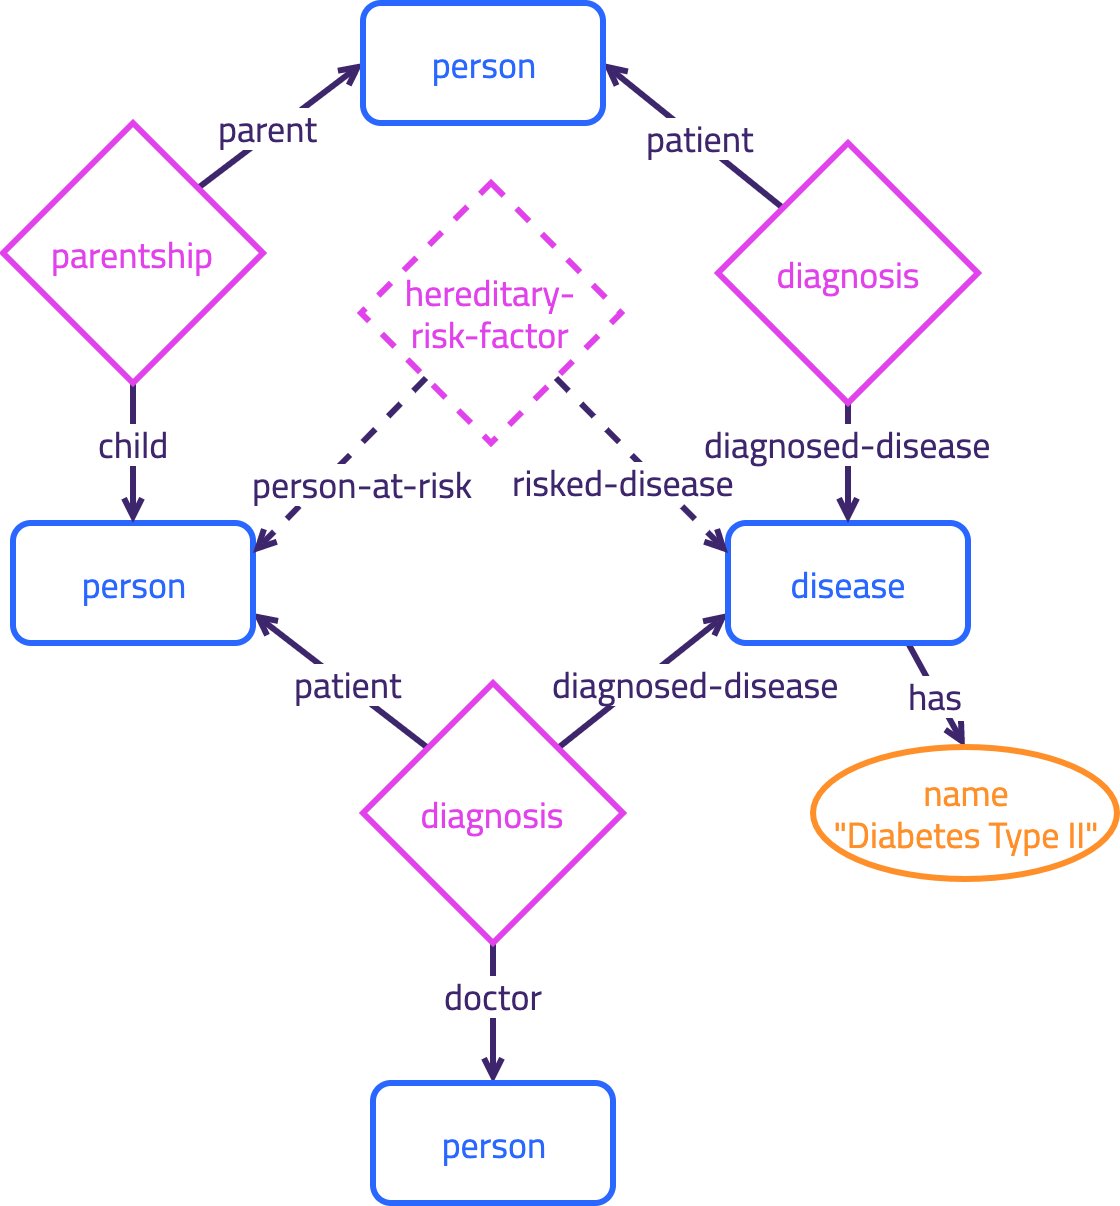

The diagram above was exported from draw.io. Its source (the exported page's mxGraphModel, read from the mxfile embedded in the PNG):
<mxGraphModel dx="946" dy="1849" grid="1" gridSize="10" guides="1" tooltips="1" connect="1" arrows="1" fold="1" page="1" pageScale="1" pageWidth="827" pageHeight="1169" background="#ffffff" math="0" shadow="0">
  <root>
    <mxCell id="0" />
    <mxCell id="1" parent="0" />
    <mxCell id="S5EGxpbsI7Gl5wp_Yc9P-9" value="" style="endArrow=open;html=1;exitX=1;exitY=0;exitDx=0;exitDy=0;entryX=0;entryY=0.75;entryDx=0;entryDy=0;endFill=0;strokeWidth=3;strokeColor=#3E266D;" parent="1" source="S5EGxpbsI7Gl5wp_Yc9P-3" target="S5EGxpbsI7Gl5wp_Yc9P-8" edge="1">
      <mxGeometry width="50" height="50" relative="1" as="geometry">
        <mxPoint x="30" y="310" as="sourcePoint" />
        <mxPoint x="80" y="260" as="targetPoint" />
      </mxGeometry>
    </mxCell>
    <mxCell id="S5EGxpbsI7Gl5wp_Yc9P-10" value="diagnosed-disease" style="text;html=1;resizable=0;points=[];align=center;verticalAlign=middle;labelBackgroundColor=#ffffff;fontFamily=Titillium Web;fontColor=#3E266D;fontSize=18;" parent="S5EGxpbsI7Gl5wp_Yc9P-9" vertex="1" connectable="0">
      <mxGeometry x="-0.1818" relative="1" as="geometry">
        <mxPoint x="34.5" y="-5" as="offset" />
      </mxGeometry>
    </mxCell>
    <mxCell id="S5EGxpbsI7Gl5wp_Yc9P-11" value="" style="endArrow=open;html=1;exitX=0;exitY=0;exitDx=0;exitDy=0;entryX=1;entryY=0.75;entryDx=0;entryDy=0;endFill=0;strokeWidth=3;strokeColor=#3E266D;" parent="1" source="S5EGxpbsI7Gl5wp_Yc9P-3" target="S5EGxpbsI7Gl5wp_Yc9P-4" edge="1">
      <mxGeometry width="50" height="50" relative="1" as="geometry">
        <mxPoint x="30" y="330" as="sourcePoint" />
        <mxPoint x="80" y="280" as="targetPoint" />
      </mxGeometry>
    </mxCell>
    <mxCell id="S5EGxpbsI7Gl5wp_Yc9P-12" value="patient" style="text;html=1;resizable=0;points=[];align=center;verticalAlign=middle;labelBackgroundColor=#ffffff;fontFamily=Titillium Web;fontColor=#3E266D;fontSize=18;" parent="S5EGxpbsI7Gl5wp_Yc9P-11" vertex="1" connectable="0">
      <mxGeometry x="-0.0182" y="2" relative="1" as="geometry">
        <mxPoint x="4" y="-1" as="offset" />
      </mxGeometry>
    </mxCell>
    <mxCell id="dcg6WKP4uHPR3eXJ3rQL-11" value="has" style="edgeStyle=none;orthogonalLoop=1;jettySize=auto;html=1;endArrow=open;endFill=0;strokeWidth=3;fontFamily=Titillium Web;entryX=0.5;entryY=0;entryDx=0;entryDy=0;strokeColor=#3E266D;labelBackgroundColor=#ffffff;fontColor=#3E266D;fontSize=18;exitX=0.75;exitY=1;exitDx=0;exitDy=0;" parent="1" source="S5EGxpbsI7Gl5wp_Yc9P-8" target="dcg6WKP4uHPR3eXJ3rQL-12" edge="1">
      <mxGeometry relative="1" as="geometry">
        <mxPoint x="290" y="460" as="sourcePoint" />
        <mxPoint x="558" y="601" as="targetPoint" />
      </mxGeometry>
    </mxCell>
    <mxCell id="dcg6WKP4uHPR3eXJ3rQL-13" value="doctor" style="edgeStyle=none;orthogonalLoop=1;jettySize=auto;html=1;endArrow=open;endFill=0;strokeWidth=3;fontFamily=Titillium Web;strokeColor=#3E266D;labelBackgroundColor=#ffffff;fontColor=#3E266D;fontSize=18;exitX=0.5;exitY=1;exitDx=0;exitDy=0;entryX=0.5;entryY=0;entryDx=0;entryDy=0;" parent="1" source="S5EGxpbsI7Gl5wp_Yc9P-3" target="dcg6WKP4uHPR3eXJ3rQL-4" edge="1">
      <mxGeometry x="-0.25" relative="1" as="geometry">
        <mxPoint x="360" y="360" as="sourcePoint" />
        <mxPoint x="360" y="440" as="targetPoint" />
        <mxPoint as="offset" />
      </mxGeometry>
    </mxCell>
    <mxCell id="S5EGxpbsI7Gl5wp_Yc9P-3" value="&lt;font style=&quot;font-size: 18px&quot; face=&quot;Titillium Web&quot;&gt;diagnosis&lt;/font&gt;" style="rhombus;whiteSpace=wrap;html=1;strokeWidth=3;fillColor=none;strokeColor=#E142EC;fontColor=#E142EC;" parent="1" vertex="1">
      <mxGeometry x="265" y="230" width="130" height="130" as="geometry" />
    </mxCell>
    <mxCell id="S5EGxpbsI7Gl5wp_Yc9P-4" value="&lt;font style=&quot;font-size: 18px&quot; face=&quot;Titillium Web&quot;&gt;person&lt;/font&gt;" style="rounded=1;whiteSpace=wrap;html=1;strokeWidth=3;fillColor=none;strokeColor=#2967FF;fontColor=#2967FF;" parent="1" vertex="1">
      <mxGeometry x="90" y="150" width="120" height="60" as="geometry" />
    </mxCell>
    <mxCell id="S5EGxpbsI7Gl5wp_Yc9P-8" value="&lt;font style=&quot;font-size: 18px&quot; face=&quot;Titillium Web&quot;&gt;disease&lt;/font&gt;" style="rounded=1;whiteSpace=wrap;html=1;strokeWidth=3;fillColor=none;strokeColor=#2967FF;fontColor=#2967FF;" parent="1" vertex="1">
      <mxGeometry x="447.5" y="150" width="120" height="60" as="geometry" />
    </mxCell>
    <mxCell id="dcg6WKP4uHPR3eXJ3rQL-4" value="&lt;font style=&quot;font-size: 18px&quot; face=&quot;Titillium Web&quot;&gt;person&lt;/font&gt;" style="rounded=1;whiteSpace=wrap;html=1;strokeWidth=3;fillColor=none;strokeColor=#2967FF;fontColor=#2967FF;" parent="1" vertex="1">
      <mxGeometry x="270" y="430" width="120" height="60" as="geometry" />
    </mxCell>
    <mxCell id="dcg6WKP4uHPR3eXJ3rQL-12" value="&lt;span style=&quot;font-size: 18px&quot;&gt;name&lt;br&gt;&quot;Diabetes Type II&quot;&lt;br&gt;&lt;/span&gt;" style="ellipse;whiteSpace=wrap;html=1;fillColor=none;gradientColor=none;fontFamily=Titillium Web;align=center;strokeWidth=3;strokeColor=#FF8F29;fontColor=#FF8F29;" parent="1" vertex="1">
      <mxGeometry x="490" y="262" width="152" height="66" as="geometry" />
    </mxCell>
    <mxCell id="kPR5YcjjI9TcvRTdnXyc-3" value="" style="endArrow=open;html=1;exitX=0.5;exitY=1;exitDx=0;exitDy=0;entryX=0.5;entryY=0;entryDx=0;entryDy=0;endFill=0;strokeWidth=3;strokeColor=#3E266D;" edge="1" parent="1" source="kPR5YcjjI9TcvRTdnXyc-7" target="S5EGxpbsI7Gl5wp_Yc9P-8">
      <mxGeometry width="50" height="50" relative="1" as="geometry">
        <mxPoint x="50" y="36" as="sourcePoint" />
        <mxPoint x="467.5" y="-79" as="targetPoint" />
      </mxGeometry>
    </mxCell>
    <mxCell id="kPR5YcjjI9TcvRTdnXyc-4" value="diagnosed-disease" style="text;html=1;resizable=0;points=[];align=center;verticalAlign=middle;labelBackgroundColor=#ffffff;fontFamily=Titillium Web;fontColor=#3E266D;fontSize=18;" vertex="1" connectable="0" parent="kPR5YcjjI9TcvRTdnXyc-3">
      <mxGeometry x="-0.1818" relative="1" as="geometry">
        <mxPoint x="-0.5" y="-5" as="offset" />
      </mxGeometry>
    </mxCell>
    <mxCell id="kPR5YcjjI9TcvRTdnXyc-5" value="" style="endArrow=open;html=1;exitX=0;exitY=0;exitDx=0;exitDy=0;entryX=1;entryY=0.5;entryDx=0;entryDy=0;endFill=0;strokeWidth=3;strokeColor=#3E266D;" edge="1" parent="1" source="kPR5YcjjI9TcvRTdnXyc-7" target="kPR5YcjjI9TcvRTdnXyc-13">
      <mxGeometry width="50" height="50" relative="1" as="geometry">
        <mxPoint x="50" y="56" as="sourcePoint" />
        <mxPoint x="230" y="-79" as="targetPoint" />
      </mxGeometry>
    </mxCell>
    <mxCell id="kPR5YcjjI9TcvRTdnXyc-6" value="patient" style="text;html=1;resizable=0;points=[];align=center;verticalAlign=middle;labelBackgroundColor=#ffffff;fontFamily=Titillium Web;fontColor=#3E266D;fontSize=18;" vertex="1" connectable="0" parent="kPR5YcjjI9TcvRTdnXyc-5">
      <mxGeometry x="-0.0182" y="2" relative="1" as="geometry">
        <mxPoint x="4" y="-1" as="offset" />
      </mxGeometry>
    </mxCell>
    <mxCell id="kPR5YcjjI9TcvRTdnXyc-7" value="&lt;font style=&quot;font-size: 18px&quot; face=&quot;Titillium Web&quot;&gt;diagnosis&lt;/font&gt;" style="rhombus;whiteSpace=wrap;html=1;strokeWidth=3;fillColor=none;strokeColor=#E142EC;fontColor=#E142EC;" vertex="1" parent="1">
      <mxGeometry x="442.5" y="-40" width="130" height="130" as="geometry" />
    </mxCell>
    <mxCell id="kPR5YcjjI9TcvRTdnXyc-8" value="" style="endArrow=open;html=1;exitX=1;exitY=0;exitDx=0;exitDy=0;entryX=0;entryY=0.5;entryDx=0;entryDy=0;endFill=0;strokeWidth=3;strokeColor=#3E266D;" edge="1" parent="1" source="kPR5YcjjI9TcvRTdnXyc-12" target="kPR5YcjjI9TcvRTdnXyc-13">
      <mxGeometry width="50" height="50" relative="1" as="geometry">
        <mxPoint x="-180" y="-135" as="sourcePoint" />
        <mxPoint x="237.5" y="-250" as="targetPoint" />
      </mxGeometry>
    </mxCell>
    <mxCell id="kPR5YcjjI9TcvRTdnXyc-9" value="parent" style="text;html=1;resizable=0;points=[];align=center;verticalAlign=middle;labelBackgroundColor=#ffffff;fontFamily=Titillium Web;fontColor=#3E266D;fontSize=18;" vertex="1" connectable="0" parent="kPR5YcjjI9TcvRTdnXyc-8">
      <mxGeometry x="-0.1818" relative="1" as="geometry">
        <mxPoint x="1.5" y="-5" as="offset" />
      </mxGeometry>
    </mxCell>
    <mxCell id="kPR5YcjjI9TcvRTdnXyc-10" value="" style="endArrow=open;html=1;exitX=0.5;exitY=1;exitDx=0;exitDy=0;endFill=0;strokeWidth=3;strokeColor=#3E266D;entryX=0.5;entryY=0;entryDx=0;entryDy=0;" edge="1" parent="1" source="kPR5YcjjI9TcvRTdnXyc-12" target="S5EGxpbsI7Gl5wp_Yc9P-4">
      <mxGeometry width="50" height="50" relative="1" as="geometry">
        <mxPoint x="-180" y="-115" as="sourcePoint" />
        <mxPoint y="-250" as="targetPoint" />
      </mxGeometry>
    </mxCell>
    <mxCell id="kPR5YcjjI9TcvRTdnXyc-11" value="child" style="text;html=1;resizable=0;points=[];align=center;verticalAlign=middle;labelBackgroundColor=#ffffff;fontFamily=Titillium Web;fontColor=#3E266D;fontSize=18;" vertex="1" connectable="0" parent="kPR5YcjjI9TcvRTdnXyc-10">
      <mxGeometry x="-0.0182" y="2" relative="1" as="geometry">
        <mxPoint x="-2" y="-4" as="offset" />
      </mxGeometry>
    </mxCell>
    <mxCell id="kPR5YcjjI9TcvRTdnXyc-12" value="&lt;font style=&quot;font-size: 18px&quot; face=&quot;Titillium Web&quot;&gt;parentship&lt;/font&gt;" style="rhombus;whiteSpace=wrap;html=1;strokeWidth=3;fillColor=none;strokeColor=#E142EC;fontColor=#E142EC;" vertex="1" parent="1">
      <mxGeometry x="85" y="-50" width="130" height="130" as="geometry" />
    </mxCell>
    <mxCell id="kPR5YcjjI9TcvRTdnXyc-13" value="&lt;font style=&quot;font-size: 18px&quot; face=&quot;Titillium Web&quot;&gt;person&lt;/font&gt;" style="rounded=1;whiteSpace=wrap;html=1;strokeWidth=3;fillColor=none;strokeColor=#2967FF;fontColor=#2967FF;" vertex="1" parent="1">
      <mxGeometry x="265" y="-110" width="120" height="60" as="geometry" />
    </mxCell>
    <mxCell id="kPR5YcjjI9TcvRTdnXyc-14" value="" style="endArrow=open;html=1;exitX=1;exitY=1;exitDx=0;exitDy=0;entryX=0;entryY=0.25;entryDx=0;entryDy=0;endFill=0;strokeWidth=3;strokeColor=#3E266D;dashed=1;" edge="1" parent="1" source="kPR5YcjjI9TcvRTdnXyc-18" target="S5EGxpbsI7Gl5wp_Yc9P-8">
      <mxGeometry width="50" height="50" relative="1" as="geometry">
        <mxPoint x="-127.5" y="106" as="sourcePoint" />
        <mxPoint x="330" y="220" as="targetPoint" />
      </mxGeometry>
    </mxCell>
    <mxCell id="kPR5YcjjI9TcvRTdnXyc-15" value="risked-disease" style="text;html=1;resizable=0;points=[];align=center;verticalAlign=middle;labelBackgroundColor=#ffffff;fontFamily=Titillium Web;fontColor=#3E266D;fontSize=18;" vertex="1" connectable="0" parent="kPR5YcjjI9TcvRTdnXyc-14">
      <mxGeometry x="-0.1818" relative="1" as="geometry">
        <mxPoint x="-1.5" y="16" as="offset" />
      </mxGeometry>
    </mxCell>
    <mxCell id="kPR5YcjjI9TcvRTdnXyc-16" value="" style="endArrow=open;html=1;exitX=0;exitY=1;exitDx=0;exitDy=0;entryX=1;entryY=0.25;entryDx=0;entryDy=0;endFill=0;strokeWidth=3;strokeColor=#3E266D;dashed=1;" edge="1" parent="1" source="kPR5YcjjI9TcvRTdnXyc-18" target="S5EGxpbsI7Gl5wp_Yc9P-4">
      <mxGeometry width="50" height="50" relative="1" as="geometry">
        <mxPoint x="-127.5" y="126" as="sourcePoint" />
        <mxPoint x="207.5" y="-10" as="targetPoint" />
      </mxGeometry>
    </mxCell>
    <mxCell id="kPR5YcjjI9TcvRTdnXyc-17" value="person-at-risk" style="text;html=1;resizable=0;points=[];align=center;verticalAlign=middle;labelBackgroundColor=#ffffff;fontFamily=Titillium Web;fontColor=#3E266D;fontSize=18;" vertex="1" connectable="0" parent="kPR5YcjjI9TcvRTdnXyc-16">
      <mxGeometry x="-0.0182" y="2" relative="1" as="geometry">
        <mxPoint x="8.5" y="8.5" as="offset" />
      </mxGeometry>
    </mxCell>
    <mxCell id="kPR5YcjjI9TcvRTdnXyc-18" value="&lt;font style=&quot;font-size: 18px&quot; face=&quot;Titillium Web&quot;&gt;hereditary-&lt;br&gt;risk-factor&lt;/font&gt;" style="rhombus;whiteSpace=wrap;html=1;strokeWidth=3;fillColor=none;strokeColor=#E142EC;fontColor=#E142EC;dashed=1;" vertex="1" parent="1">
      <mxGeometry x="264" y="-20" width="130" height="130" as="geometry" />
    </mxCell>
  </root>
</mxGraphModel>